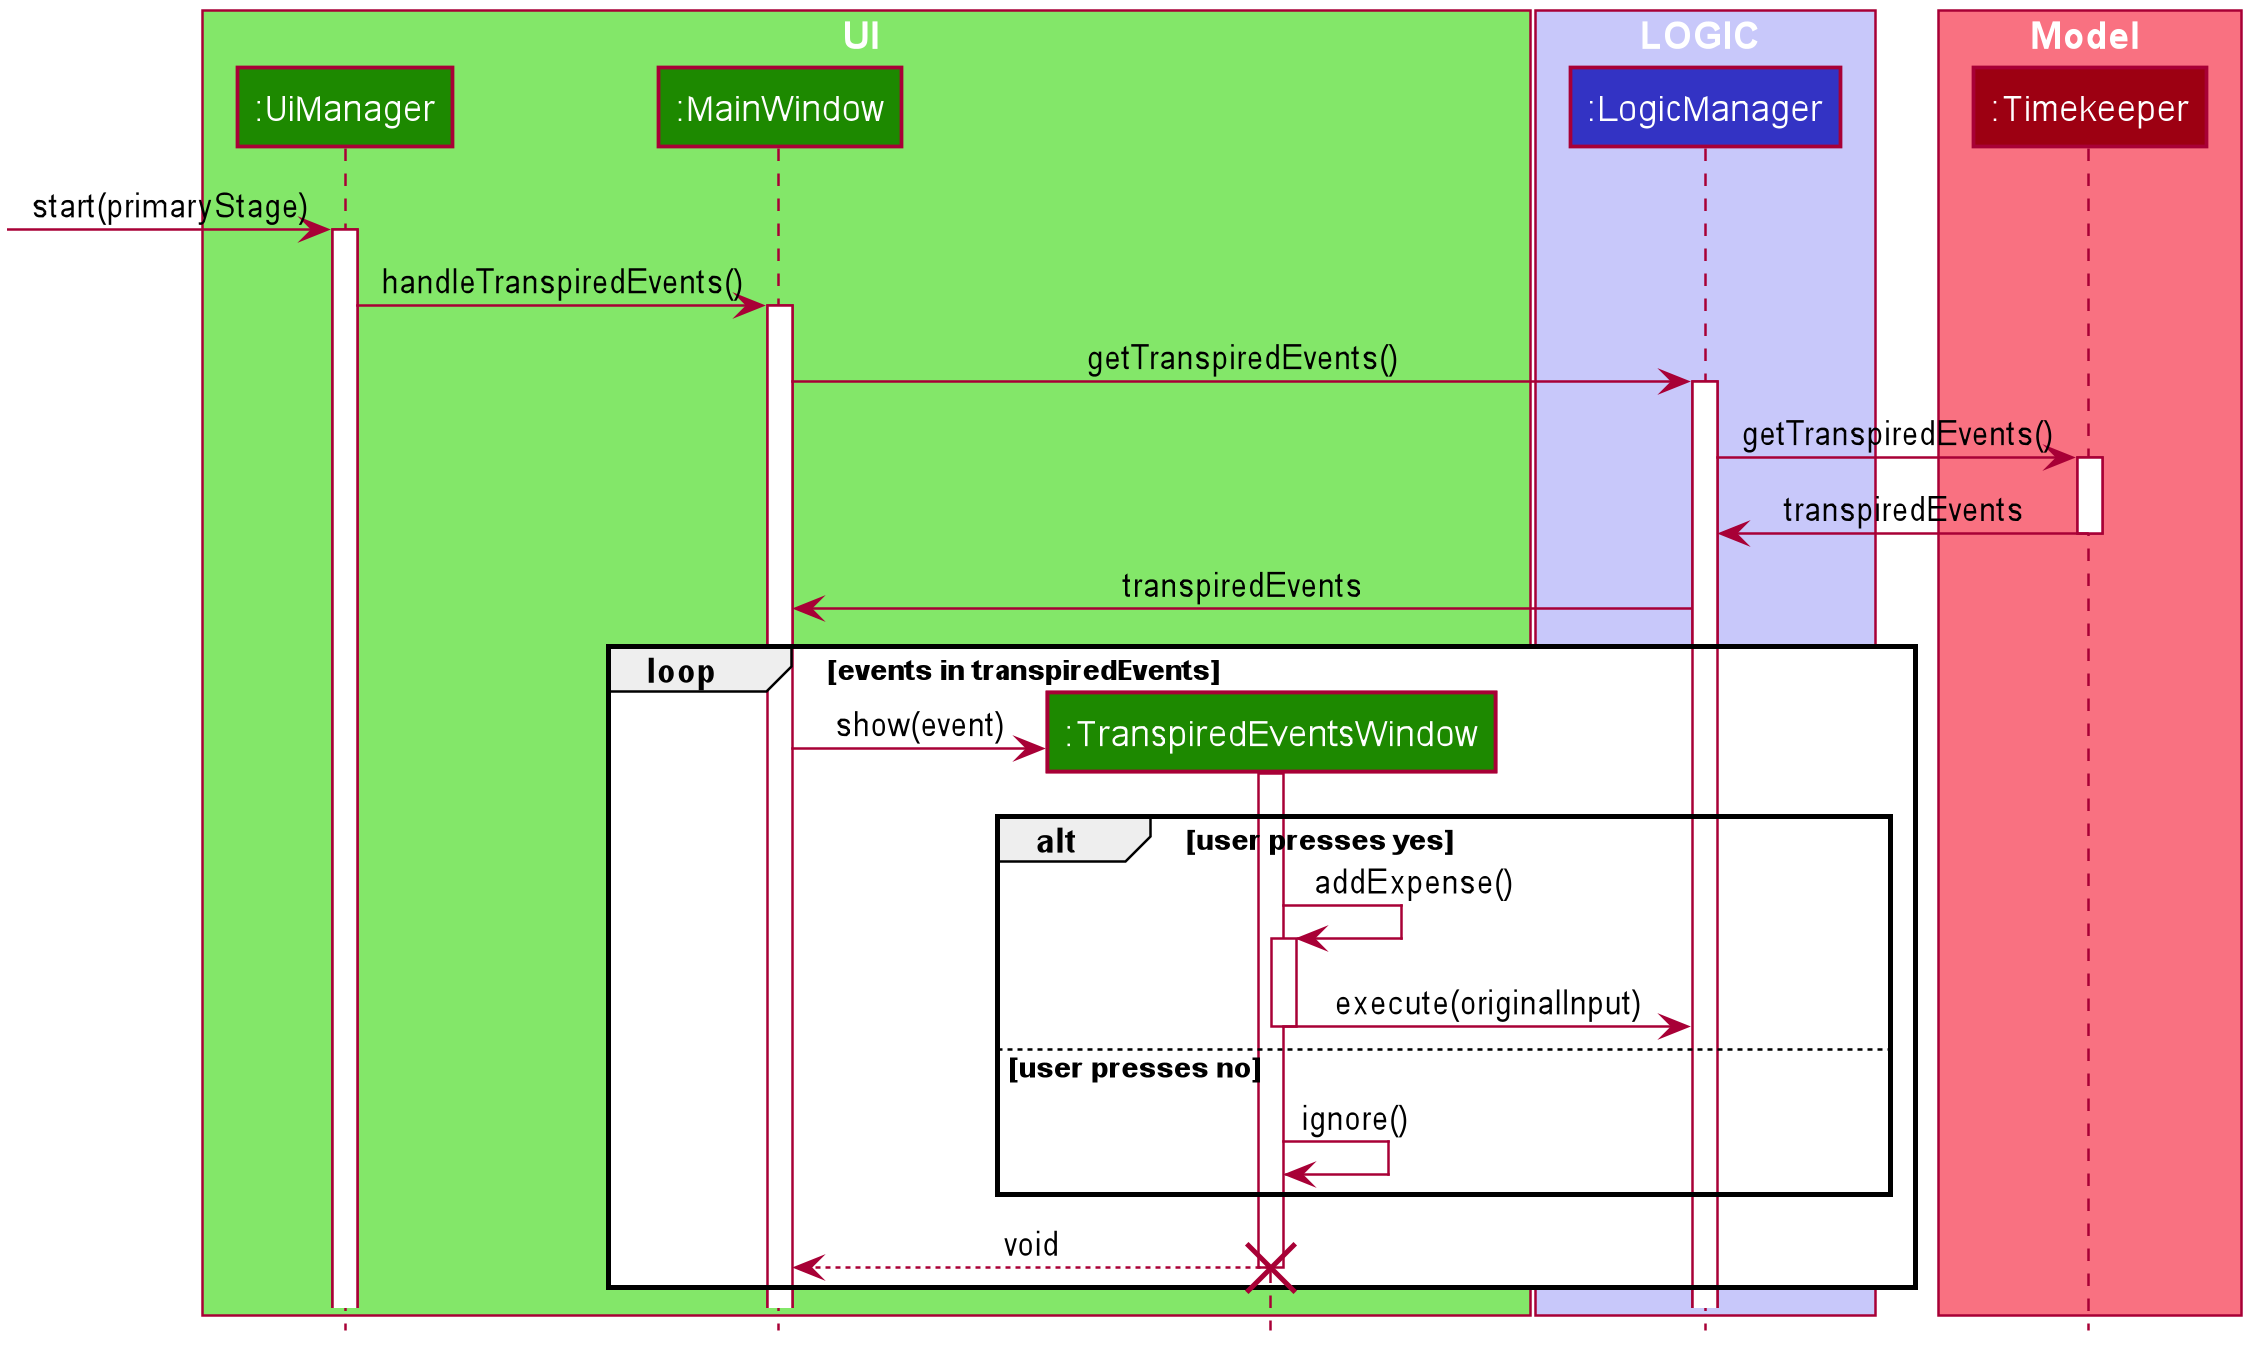

The diagram above was rendered by PlantUML. Its source (embedded in the PNG):
@startuml








skinparam BackgroundColor #FFFFFFF

skinparam Shadowing false

skinparam Class {
    FontColor #FFFFFF
    BorderThickness 1
    BorderColor #FFFFFF
    StereotypeFontColor #FFFFFF
    FontName Arial
}

skinparam Actor {
    BorderColor #000000
    Color #000000
    FontName Arial
}

skinparam Sequence {
    MessageAlign center
    BoxFontSize 15
    BoxPadding 0
    BoxFontColor #FFFFFF
    FontName Arial
}

skinparam Participant {
    FontColor #FFFFFFF
    Padding 20
}

skinparam MinClassWidth 50
skinparam ParticipantPadding 10
skinparam Shadowing false
skinparam DefaultTextAlignment center
skinparam packageStyle Rectangle

hide footbox
hide members
hide circle

box UI #83E769
participant ":UiManager" as UiManager #1D8900
participant ":MainWindow" as MainWindow #1D8900
participant ":TranspiredEventsWindow" as TranspiredEventsWindow #1D8900
end box

box LOGIC #C8C8FA
participant ":LogicManager" as LogicManager #3333C4
end box

box Model #F97181
participant ":Timekeeper" as Timekeeper #9D0012
end box

[-> UiManager : start(primaryStage)
activate UiManager

UiManager -> MainWindow : handleTranspiredEvents()
activate MainWindow

MainWindow -> LogicManager : getTranspiredEvents()
activate LogicManager

LogicManager -> Timekeeper : getTranspiredEvents()
activate Timekeeper

Timekeeper -> LogicManager : transpiredEvents
deactivate Timekeeper

LogicManager -> MainWindow : transpiredEvents

loop events in transpiredEvents
    create TranspiredEventsWindow
    MainWindow -> TranspiredEventsWindow : show(event)
    activate TranspiredEventsWindow
    alt user presses yes
    TranspiredEventsWindow -> TranspiredEventsWindow : addExpense()
    activate TranspiredEventsWindow
    TranspiredEventsWindow -> LogicManager : execute(originalInput)
    deactivate TranspiredEventsWindow
    else user presses no
    TranspiredEventsWindow -> TranspiredEventsWindow : ignore()
    end
    TranspiredEventsWindow --> MainWindow : void
    destroy TranspiredEventsWindow
end

@enduml